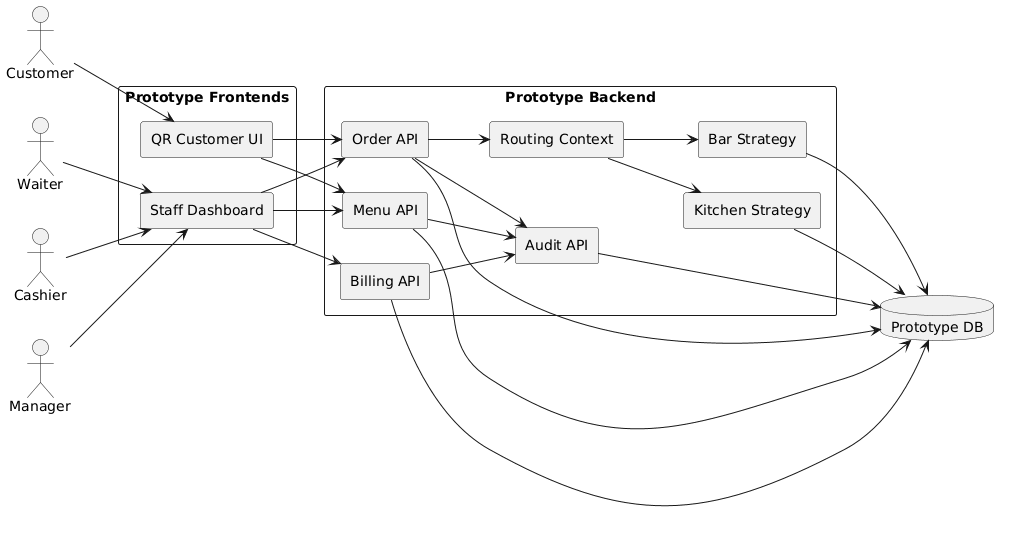

The diagram above was rendered by PlantUML. Its source (embedded in the PNG):
@startuml
left to right direction
skinparam componentStyle rectangle

actor Customer
actor Waiter
actor Cashier
actor Manager

rectangle "Prototype Frontends" {
  [QR Customer UI] as CUI
  [Staff Dashboard] as SUI
}

rectangle "Prototype Backend" {
  [Menu API] as MenuAPI
  [Order API] as OrderAPI
  [Routing Context] as RoutingCtx
  [Kitchen Strategy] as KS
  [Bar Strategy] as BS
  [Billing API] as BillAPI
  [Audit API] as AuditAPI
}

database "Prototype DB" as DB

Customer --> CUI
Waiter --> SUI
Cashier --> SUI
Manager --> SUI

CUI --> MenuAPI
CUI --> OrderAPI
SUI --> OrderAPI
SUI --> BillAPI
SUI --> MenuAPI

OrderAPI --> RoutingCtx
RoutingCtx --> KS
RoutingCtx --> BS
KS --> DB
BS --> DB

OrderAPI --> DB
MenuAPI --> DB
BillAPI --> DB
AuditAPI --> DB

OrderAPI --> AuditAPI
BillAPI --> AuditAPI
MenuAPI --> AuditAPI
@enduml